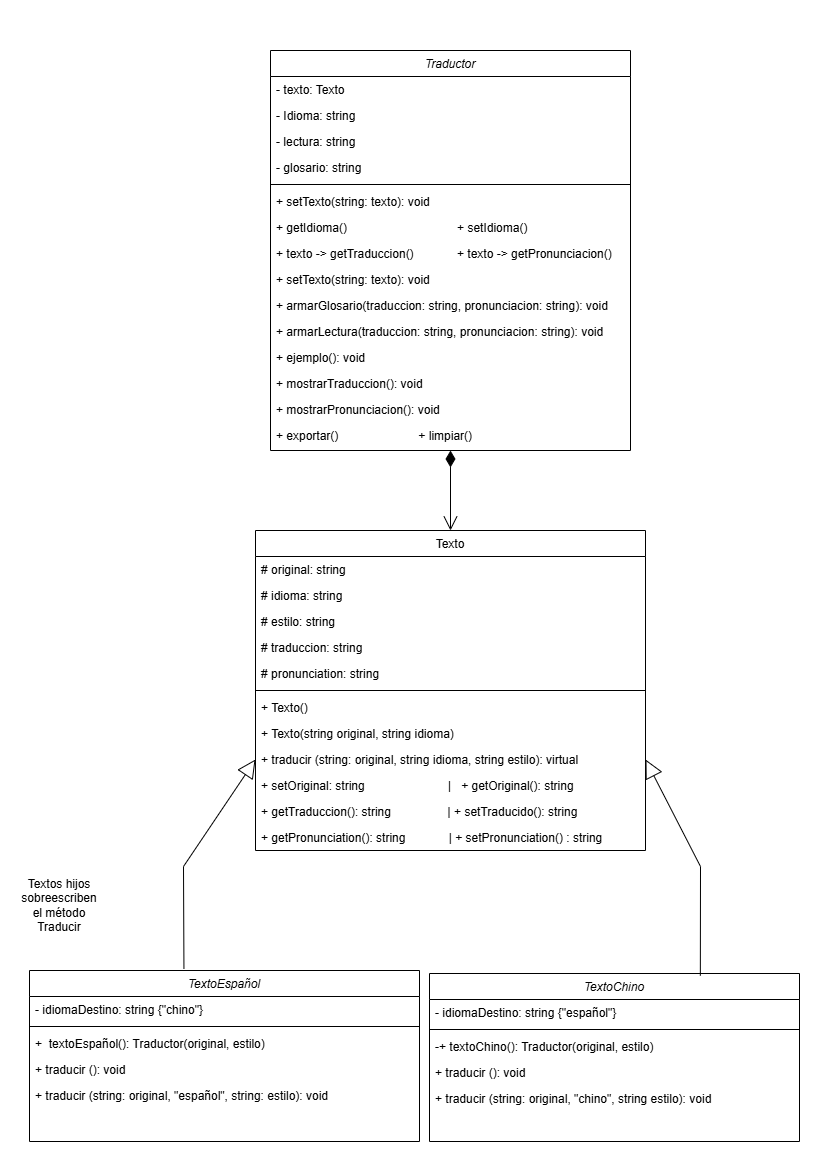

The diagram above was exported from draw.io. Its source (the exported page's mxGraphModel, read from the mxfile embedded in the PNG):
<mxGraphModel dx="731" dy="883" grid="1" gridSize="10" guides="1" tooltips="1" connect="1" arrows="1" fold="1" page="1" pageScale="1" pageWidth="827" pageHeight="1169" math="0" shadow="0">
  <root>
    <mxCell id="WIyWlLk6GJQsqaUBKTNV-0" />
    <mxCell id="WIyWlLk6GJQsqaUBKTNV-1" parent="WIyWlLk6GJQsqaUBKTNV-0" />
    <mxCell id="zkfFHV4jXpPFQw0GAbJ--0" value="TextoEspañol" style="swimlane;fontStyle=2;align=center;verticalAlign=top;childLayout=stackLayout;horizontal=1;startSize=26;horizontalStack=0;resizeParent=1;resizeLast=0;collapsible=1;marginBottom=0;rounded=0;shadow=0;strokeWidth=1;" parent="WIyWlLk6GJQsqaUBKTNV-1" vertex="1">
      <mxGeometry x="29" y="970" width="390" height="171" as="geometry">
        <mxRectangle x="230" y="140" width="160" height="26" as="alternateBounds" />
      </mxGeometry>
    </mxCell>
    <mxCell id="g4aATKWc5pRAoZhqWGmP-19" value="- idiomaDestino: string {&quot;chino&quot;}" style="text;align=left;verticalAlign=top;spacingLeft=4;spacingRight=4;overflow=hidden;rotatable=0;points=[[0,0.5],[1,0.5]];portConstraint=eastwest;" parent="zkfFHV4jXpPFQw0GAbJ--0" vertex="1">
      <mxGeometry y="26" width="390" height="26" as="geometry" />
    </mxCell>
    <mxCell id="zkfFHV4jXpPFQw0GAbJ--4" value="" style="line;html=1;strokeWidth=1;align=left;verticalAlign=middle;spacingTop=-1;spacingLeft=3;spacingRight=3;rotatable=0;labelPosition=right;points=[];portConstraint=eastwest;" parent="zkfFHV4jXpPFQw0GAbJ--0" vertex="1">
      <mxGeometry y="52" width="390" height="8" as="geometry" />
    </mxCell>
    <mxCell id="g4aATKWc5pRAoZhqWGmP-21" value="+  textoEspañol(): Traductor(original, estilo)" style="text;align=left;verticalAlign=top;spacingLeft=4;spacingRight=4;overflow=hidden;rotatable=0;points=[[0,0.5],[1,0.5]];portConstraint=eastwest;" parent="zkfFHV4jXpPFQw0GAbJ--0" vertex="1">
      <mxGeometry y="60" width="390" height="26" as="geometry" />
    </mxCell>
    <mxCell id="zkfFHV4jXpPFQw0GAbJ--5" value="+ traducir (): void" style="text;align=left;verticalAlign=top;spacingLeft=4;spacingRight=4;overflow=hidden;rotatable=0;points=[[0,0.5],[1,0.5]];portConstraint=eastwest;" parent="zkfFHV4jXpPFQw0GAbJ--0" vertex="1">
      <mxGeometry y="86" width="390" height="26" as="geometry" />
    </mxCell>
    <mxCell id="_PSi_s5VgJsaWFmJU0bO-6" value="+ traducir (string: original, &quot;español&quot;, string: estilo): void" style="text;align=left;verticalAlign=top;spacingLeft=4;spacingRight=4;overflow=hidden;rotatable=0;points=[[0,0.5],[1,0.5]];portConstraint=eastwest;" parent="zkfFHV4jXpPFQw0GAbJ--0" vertex="1">
      <mxGeometry y="112" width="390" height="26" as="geometry" />
    </mxCell>
    <mxCell id="zkfFHV4jXpPFQw0GAbJ--17" value="Texto" style="swimlane;fontStyle=0;align=center;verticalAlign=top;childLayout=stackLayout;horizontal=1;startSize=26;horizontalStack=0;resizeParent=1;resizeLast=0;collapsible=1;marginBottom=0;rounded=0;shadow=0;strokeWidth=1;" parent="WIyWlLk6GJQsqaUBKTNV-1" vertex="1">
      <mxGeometry x="255" y="530" width="390" height="320" as="geometry">
        <mxRectangle x="550" y="140" width="160" height="26" as="alternateBounds" />
      </mxGeometry>
    </mxCell>
    <mxCell id="zkfFHV4jXpPFQw0GAbJ--18" value="# original: string" style="text;align=left;verticalAlign=top;spacingLeft=4;spacingRight=4;overflow=hidden;rotatable=0;points=[[0,0.5],[1,0.5]];portConstraint=eastwest;" parent="zkfFHV4jXpPFQw0GAbJ--17" vertex="1">
      <mxGeometry y="26" width="390" height="26" as="geometry" />
    </mxCell>
    <mxCell id="_PSi_s5VgJsaWFmJU0bO-8" value="# idioma: string" style="text;align=left;verticalAlign=top;spacingLeft=4;spacingRight=4;overflow=hidden;rotatable=0;points=[[0,0.5],[1,0.5]];portConstraint=eastwest;rounded=0;shadow=0;html=0;" parent="zkfFHV4jXpPFQw0GAbJ--17" vertex="1">
      <mxGeometry y="52" width="390" height="26" as="geometry" />
    </mxCell>
    <mxCell id="_PSi_s5VgJsaWFmJU0bO-29" value="# estilo: string" style="text;align=left;verticalAlign=top;spacingLeft=4;spacingRight=4;overflow=hidden;rotatable=0;points=[[0,0.5],[1,0.5]];portConstraint=eastwest;rounded=0;shadow=0;html=0;" parent="zkfFHV4jXpPFQw0GAbJ--17" vertex="1">
      <mxGeometry y="78" width="390" height="26" as="geometry" />
    </mxCell>
    <mxCell id="hXfGZfyqkn7zsnrgD8S7-28" value="# traduccion: string" style="text;align=left;verticalAlign=top;spacingLeft=4;spacingRight=4;overflow=hidden;rotatable=0;points=[[0,0.5],[1,0.5]];portConstraint=eastwest;rounded=0;shadow=0;html=0;" parent="zkfFHV4jXpPFQw0GAbJ--17" vertex="1">
      <mxGeometry y="104" width="390" height="26" as="geometry" />
    </mxCell>
    <mxCell id="_PSi_s5VgJsaWFmJU0bO-1" value="# pronunciation: string" style="text;align=left;verticalAlign=top;spacingLeft=4;spacingRight=4;overflow=hidden;rotatable=0;points=[[0,0.5],[1,0.5]];portConstraint=eastwest;rounded=0;shadow=0;html=0;" parent="zkfFHV4jXpPFQw0GAbJ--17" vertex="1">
      <mxGeometry y="130" width="390" height="26" as="geometry" />
    </mxCell>
    <mxCell id="zkfFHV4jXpPFQw0GAbJ--23" value="" style="line;html=1;strokeWidth=1;align=left;verticalAlign=middle;spacingTop=-1;spacingLeft=3;spacingRight=3;rotatable=0;labelPosition=right;points=[];portConstraint=eastwest;" parent="zkfFHV4jXpPFQw0GAbJ--17" vertex="1">
      <mxGeometry y="156" width="390" height="8" as="geometry" />
    </mxCell>
    <mxCell id="g4aATKWc5pRAoZhqWGmP-16" value="+ Texto()" style="text;align=left;verticalAlign=top;spacingLeft=4;spacingRight=4;overflow=hidden;rotatable=0;points=[[0,0.5],[1,0.5]];portConstraint=eastwest;" parent="zkfFHV4jXpPFQw0GAbJ--17" vertex="1">
      <mxGeometry y="164" width="390" height="26" as="geometry" />
    </mxCell>
    <mxCell id="_PSi_s5VgJsaWFmJU0bO-5" value="+ Texto(string original, string idioma)" style="text;align=left;verticalAlign=top;spacingLeft=4;spacingRight=4;overflow=hidden;rotatable=0;points=[[0,0.5],[1,0.5]];portConstraint=eastwest;" parent="zkfFHV4jXpPFQw0GAbJ--17" vertex="1">
      <mxGeometry y="190" width="390" height="26" as="geometry" />
    </mxCell>
    <mxCell id="hXfGZfyqkn7zsnrgD8S7-29" value="+ traducir (string: original, string idioma, string estilo): virtual" style="text;align=left;verticalAlign=top;spacingLeft=4;spacingRight=4;overflow=hidden;rotatable=0;points=[[0,0.5],[1,0.5]];portConstraint=eastwest;" parent="zkfFHV4jXpPFQw0GAbJ--17" vertex="1">
      <mxGeometry y="216" width="390" height="26" as="geometry" />
    </mxCell>
    <mxCell id="hXfGZfyqkn7zsnrgD8S7-38" value="+ setOriginal: string                         |   + getOriginal(): string" style="text;align=left;verticalAlign=top;spacingLeft=4;spacingRight=4;overflow=hidden;rotatable=0;points=[[0,0.5],[1,0.5]];portConstraint=eastwest;" parent="zkfFHV4jXpPFQw0GAbJ--17" vertex="1">
      <mxGeometry y="242" width="390" height="26" as="geometry" />
    </mxCell>
    <mxCell id="g4aATKWc5pRAoZhqWGmP-4" value="+ getTraduccion(): string                 | + setTraducido(): string" style="text;align=left;verticalAlign=top;spacingLeft=4;spacingRight=4;overflow=hidden;rotatable=0;points=[[0,0.5],[1,0.5]];portConstraint=eastwest;" parent="zkfFHV4jXpPFQw0GAbJ--17" vertex="1">
      <mxGeometry y="268" width="390" height="26" as="geometry" />
    </mxCell>
    <mxCell id="g4aATKWc5pRAoZhqWGmP-5" value="+ getPronunciation(): string             | + setPronunciation() : string" style="text;align=left;verticalAlign=top;spacingLeft=4;spacingRight=4;overflow=hidden;rotatable=0;points=[[0,0.5],[1,0.5]];portConstraint=eastwest;" parent="zkfFHV4jXpPFQw0GAbJ--17" vertex="1">
      <mxGeometry y="294" width="390" height="26" as="geometry" />
    </mxCell>
    <mxCell id="hXfGZfyqkn7zsnrgD8S7-7" value="TextoChino" style="swimlane;fontStyle=2;align=center;verticalAlign=top;childLayout=stackLayout;horizontal=1;startSize=26;horizontalStack=0;resizeParent=1;resizeLast=0;collapsible=1;marginBottom=0;rounded=0;shadow=0;strokeWidth=1;" parent="WIyWlLk6GJQsqaUBKTNV-1" vertex="1">
      <mxGeometry x="429" y="973" width="370" height="168" as="geometry">
        <mxRectangle x="230" y="140" width="160" height="26" as="alternateBounds" />
      </mxGeometry>
    </mxCell>
    <mxCell id="g4aATKWc5pRAoZhqWGmP-18" value="- idiomaDestino: string {&quot;español&quot;}" style="text;align=left;verticalAlign=top;spacingLeft=4;spacingRight=4;overflow=hidden;rotatable=0;points=[[0,0.5],[1,0.5]];portConstraint=eastwest;" parent="hXfGZfyqkn7zsnrgD8S7-7" vertex="1">
      <mxGeometry y="26" width="370" height="26" as="geometry" />
    </mxCell>
    <mxCell id="hXfGZfyqkn7zsnrgD8S7-11" value="" style="line;html=1;strokeWidth=1;align=left;verticalAlign=middle;spacingTop=-1;spacingLeft=3;spacingRight=3;rotatable=0;labelPosition=right;points=[];portConstraint=eastwest;" parent="hXfGZfyqkn7zsnrgD8S7-7" vertex="1">
      <mxGeometry y="52" width="370" height="8" as="geometry" />
    </mxCell>
    <mxCell id="g4aATKWc5pRAoZhqWGmP-20" value="-+ textoChino(): Traductor(original, estilo)" style="text;align=left;verticalAlign=top;spacingLeft=4;spacingRight=4;overflow=hidden;rotatable=0;points=[[0,0.5],[1,0.5]];portConstraint=eastwest;" parent="hXfGZfyqkn7zsnrgD8S7-7" vertex="1">
      <mxGeometry y="60" width="370" height="26" as="geometry" />
    </mxCell>
    <mxCell id="g4aATKWc5pRAoZhqWGmP-8" value="+ traducir (): void" style="text;align=left;verticalAlign=top;spacingLeft=4;spacingRight=4;overflow=hidden;rotatable=0;points=[[0,0.5],[1,0.5]];portConstraint=eastwest;" parent="hXfGZfyqkn7zsnrgD8S7-7" vertex="1">
      <mxGeometry y="86" width="370" height="26" as="geometry" />
    </mxCell>
    <mxCell id="_PSi_s5VgJsaWFmJU0bO-7" value="+ traducir (string: original, &quot;chino&quot;, string estilo): void" style="text;align=left;verticalAlign=top;spacingLeft=4;spacingRight=4;overflow=hidden;rotatable=0;points=[[0,0.5],[1,0.5]];portConstraint=eastwest;" parent="hXfGZfyqkn7zsnrgD8S7-7" vertex="1">
      <mxGeometry y="112" width="370" height="26" as="geometry" />
    </mxCell>
    <mxCell id="hXfGZfyqkn7zsnrgD8S7-42" value="Traductor" style="swimlane;fontStyle=2;align=center;verticalAlign=top;childLayout=stackLayout;horizontal=1;startSize=26;horizontalStack=0;resizeParent=1;resizeLast=0;collapsible=1;marginBottom=0;rounded=0;shadow=0;strokeWidth=1;" parent="WIyWlLk6GJQsqaUBKTNV-1" vertex="1">
      <mxGeometry x="270" y="50" width="360" height="400" as="geometry">
        <mxRectangle x="230" y="140" width="160" height="26" as="alternateBounds" />
      </mxGeometry>
    </mxCell>
    <mxCell id="hXfGZfyqkn7zsnrgD8S7-44" value="- texto: Texto" style="text;align=left;verticalAlign=top;spacingLeft=4;spacingRight=4;overflow=hidden;rotatable=0;points=[[0,0.5],[1,0.5]];portConstraint=eastwest;rounded=0;shadow=0;html=0;" parent="hXfGZfyqkn7zsnrgD8S7-42" vertex="1">
      <mxGeometry y="26" width="360" height="26" as="geometry" />
    </mxCell>
    <mxCell id="hXfGZfyqkn7zsnrgD8S7-43" value="- Idioma: string" style="text;align=left;verticalAlign=top;spacingLeft=4;spacingRight=4;overflow=hidden;rotatable=0;points=[[0,0.5],[1,0.5]];portConstraint=eastwest;" parent="hXfGZfyqkn7zsnrgD8S7-42" vertex="1">
      <mxGeometry y="52" width="360" height="26" as="geometry" />
    </mxCell>
    <mxCell id="_PSi_s5VgJsaWFmJU0bO-17" value="- lectura: string" style="text;align=left;verticalAlign=top;spacingLeft=4;spacingRight=4;overflow=hidden;rotatable=0;points=[[0,0.5],[1,0.5]];portConstraint=eastwest;rounded=0;shadow=0;html=0;" parent="hXfGZfyqkn7zsnrgD8S7-42" vertex="1">
      <mxGeometry y="78" width="360" height="26" as="geometry" />
    </mxCell>
    <mxCell id="_PSi_s5VgJsaWFmJU0bO-18" value="- glosario: string" style="text;align=left;verticalAlign=top;spacingLeft=4;spacingRight=4;overflow=hidden;rotatable=0;points=[[0,0.5],[1,0.5]];portConstraint=eastwest;rounded=0;shadow=0;html=0;" parent="hXfGZfyqkn7zsnrgD8S7-42" vertex="1">
      <mxGeometry y="104" width="360" height="26" as="geometry" />
    </mxCell>
    <mxCell id="hXfGZfyqkn7zsnrgD8S7-47" value="" style="line;html=1;strokeWidth=1;align=left;verticalAlign=middle;spacingTop=-1;spacingLeft=3;spacingRight=3;rotatable=0;labelPosition=right;points=[];portConstraint=eastwest;" parent="hXfGZfyqkn7zsnrgD8S7-42" vertex="1">
      <mxGeometry y="130" width="360" height="8" as="geometry" />
    </mxCell>
    <mxCell id="hXfGZfyqkn7zsnrgD8S7-48" value="+ setTexto(string: texto): void              " style="text;align=left;verticalAlign=top;spacingLeft=4;spacingRight=4;overflow=hidden;rotatable=0;points=[[0,0.5],[1,0.5]];portConstraint=eastwest;" parent="hXfGZfyqkn7zsnrgD8S7-42" vertex="1">
      <mxGeometry y="138" width="360" height="26" as="geometry" />
    </mxCell>
    <mxCell id="_PSi_s5VgJsaWFmJU0bO-26" value="+ getIdioma()                                 + setIdioma()" style="text;align=left;verticalAlign=top;spacingLeft=4;spacingRight=4;overflow=hidden;rotatable=0;points=[[0,0.5],[1,0.5]];portConstraint=eastwest;" parent="hXfGZfyqkn7zsnrgD8S7-42" vertex="1">
      <mxGeometry y="164" width="360" height="26" as="geometry" />
    </mxCell>
    <mxCell id="_PSi_s5VgJsaWFmJU0bO-24" value="+ texto -&gt; getTraduccion()             + texto -&gt; getPronunciacion()" style="text;align=left;verticalAlign=top;spacingLeft=4;spacingRight=4;overflow=hidden;rotatable=0;points=[[0,0.5],[1,0.5]];portConstraint=eastwest;" parent="hXfGZfyqkn7zsnrgD8S7-42" vertex="1">
      <mxGeometry y="190" width="360" height="26" as="geometry" />
    </mxCell>
    <mxCell id="_PSi_s5VgJsaWFmJU0bO-27" value="+ setTexto(string: texto): void              " style="text;align=left;verticalAlign=top;spacingLeft=4;spacingRight=4;overflow=hidden;rotatable=0;points=[[0,0.5],[1,0.5]];portConstraint=eastwest;" parent="hXfGZfyqkn7zsnrgD8S7-42" vertex="1">
      <mxGeometry y="216" width="360" height="26" as="geometry" />
    </mxCell>
    <mxCell id="_PSi_s5VgJsaWFmJU0bO-10" value="+ armarGlosario(traduccion: string, pronunciacion: string): void" style="text;align=left;verticalAlign=top;spacingLeft=4;spacingRight=4;overflow=hidden;rotatable=0;points=[[0,0.5],[1,0.5]];portConstraint=eastwest;" parent="hXfGZfyqkn7zsnrgD8S7-42" vertex="1">
      <mxGeometry y="242" width="360" height="26" as="geometry" />
    </mxCell>
    <mxCell id="_PSi_s5VgJsaWFmJU0bO-19" value="+ armarLectura(traduccion: string, pronunciacion: string): void" style="text;align=left;verticalAlign=top;spacingLeft=4;spacingRight=4;overflow=hidden;rotatable=0;points=[[0,0.5],[1,0.5]];portConstraint=eastwest;" parent="hXfGZfyqkn7zsnrgD8S7-42" vertex="1">
      <mxGeometry y="268" width="360" height="26" as="geometry" />
    </mxCell>
    <mxCell id="_PSi_s5VgJsaWFmJU0bO-13" value="+ ejemplo(): void" style="text;align=left;verticalAlign=top;spacingLeft=4;spacingRight=4;overflow=hidden;rotatable=0;points=[[0,0.5],[1,0.5]];portConstraint=eastwest;" parent="hXfGZfyqkn7zsnrgD8S7-42" vertex="1">
      <mxGeometry y="294" width="360" height="26" as="geometry" />
    </mxCell>
    <mxCell id="_PSi_s5VgJsaWFmJU0bO-14" value="+ mostrarTraduccion(): void" style="text;align=left;verticalAlign=top;spacingLeft=4;spacingRight=4;overflow=hidden;rotatable=0;points=[[0,0.5],[1,0.5]];portConstraint=eastwest;" parent="hXfGZfyqkn7zsnrgD8S7-42" vertex="1">
      <mxGeometry y="320" width="360" height="26" as="geometry" />
    </mxCell>
    <mxCell id="_PSi_s5VgJsaWFmJU0bO-15" value="+ mostrarPronunciacion(): void" style="text;align=left;verticalAlign=top;spacingLeft=4;spacingRight=4;overflow=hidden;rotatable=0;points=[[0,0.5],[1,0.5]];portConstraint=eastwest;" parent="hXfGZfyqkn7zsnrgD8S7-42" vertex="1">
      <mxGeometry y="346" width="360" height="26" as="geometry" />
    </mxCell>
    <mxCell id="_PSi_s5VgJsaWFmJU0bO-16" value="+ exportar()                        + limpiar()" style="text;align=left;verticalAlign=top;spacingLeft=4;spacingRight=4;overflow=hidden;rotatable=0;points=[[0,0.5],[1,0.5]];portConstraint=eastwest;" parent="hXfGZfyqkn7zsnrgD8S7-42" vertex="1">
      <mxGeometry y="372" width="360" height="26" as="geometry" />
    </mxCell>
    <mxCell id="g4aATKWc5pRAoZhqWGmP-1" value="" style="endArrow=block;endSize=16;endFill=0;html=1;rounded=0;entryX=0;entryY=0.5;entryDx=0;entryDy=0;exitX=0.396;exitY=-0.01;exitDx=0;exitDy=0;exitPerimeter=0;" parent="WIyWlLk6GJQsqaUBKTNV-1" source="zkfFHV4jXpPFQw0GAbJ--0" target="hXfGZfyqkn7zsnrgD8S7-29" edge="1">
      <mxGeometry width="160" relative="1" as="geometry">
        <mxPoint x="220" y="941" as="sourcePoint" />
        <mxPoint x="335" y="716" as="targetPoint" />
        <Array as="points">
          <mxPoint x="183" y="866" />
        </Array>
      </mxGeometry>
    </mxCell>
    <mxCell id="g4aATKWc5pRAoZhqWGmP-11" value="" style="endArrow=block;endSize=16;endFill=0;html=1;rounded=0;entryX=1;entryY=0.5;entryDx=0;entryDy=0;exitX=0.732;exitY=0.013;exitDx=0;exitDy=0;exitPerimeter=0;" parent="WIyWlLk6GJQsqaUBKTNV-1" target="hXfGZfyqkn7zsnrgD8S7-29" edge="1" source="hXfGZfyqkn7zsnrgD8S7-7">
      <mxGeometry width="160" relative="1" as="geometry">
        <mxPoint x="695" y="941" as="sourcePoint" />
        <mxPoint x="700.5" y="804" as="targetPoint" />
        <Array as="points">
          <mxPoint x="700" y="866" />
        </Array>
      </mxGeometry>
    </mxCell>
    <mxCell id="_PSi_s5VgJsaWFmJU0bO-20" value="" style="endArrow=open;html=1;endSize=12;startArrow=diamondThin;startSize=14;startFill=1;edgeStyle=orthogonalEdgeStyle;align=left;verticalAlign=bottom;rounded=0;exitX=0.5;exitY=1;exitDx=0;exitDy=0;entryX=0.5;entryY=0;entryDx=0;entryDy=0;" parent="WIyWlLk6GJQsqaUBKTNV-1" source="hXfGZfyqkn7zsnrgD8S7-42" target="zkfFHV4jXpPFQw0GAbJ--17" edge="1">
      <mxGeometry x="-1" y="3" relative="1" as="geometry">
        <mxPoint x="469" y="620" as="sourcePoint" />
        <mxPoint x="629" y="620" as="targetPoint" />
      </mxGeometry>
    </mxCell>
    <mxCell id="_PSi_s5VgJsaWFmJU0bO-21" value="Textos hijos sobreescriben el método Traducir" style="text;html=1;align=center;verticalAlign=middle;whiteSpace=wrap;rounded=0;" parent="WIyWlLk6GJQsqaUBKTNV-1" vertex="1">
      <mxGeometry x="29" y="890" width="60" height="30" as="geometry" />
    </mxCell>
  </root>
</mxGraphModel>